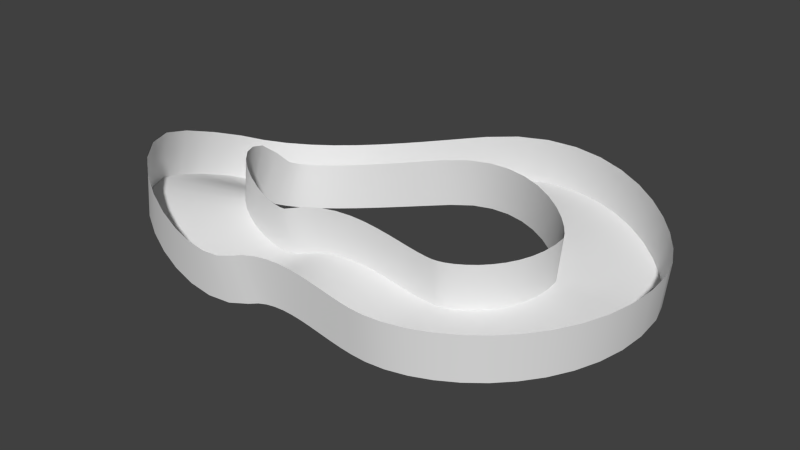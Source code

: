 # Source: TestTrack3.blend  (saved by Blender 2.73.0; exported with 4.5.12 LTS)
import bpy
from mathutils import Matrix  # noqa: F401  (used for matrix-valued properties, if any)

bpy.ops.wm.read_factory_settings(use_empty=True)
scene = bpy.context.scene
scene.name = 'Scene'

# ---- collections
col_collection_1 = bpy.data.collections.new('Collection 1'); scene.collection.children.link(col_collection_1)

# ---- world
world_world = bpy.data.worlds.new('World'); scene.world = world_world
world_world.color = (0.05088, 0.05088, 0.05088)
world_world.use_sun_shadow = False
world_world.sun_shadow_jitter_overblur = 0.0
world_world.cycles.sampling_method = 'MANUAL'
world_world.cycles.sample_map_resolution = 256

# ---- meshes
me_mesh = bpy.data.meshes.new('Mesh')
me_mesh.from_pydata([(-3.902, 2.42, -0.05873), (-5.901, 2.357, -0.06497), (-3.865, 2.134, 0.1981), (-5.808, 1.66, 0.1883), (-3.777, 1.879, 0.287), (-5.595, 1.051, 0.394), (-3.657, 1.678, 0.3187), (-5.265, 0.5, 0.4788), (-3.496, 1.5, 0.3117), (-4.851, 0.03658, 0.4614), (-3.285, 1.336, 0.2721), (-4.384, -0.3323, 0.3733), (-3.025, 1.189, 0.2061), (-3.887, -0.6152, 0.2457), (-2.727, 1.069, 0.1255), (-3.371, -0.824, 0.1041), (-2.408, 0.9823, 0.04581), (-2.845, -0.9679, -0.02945), (-2.084, 0.9305, -0.01668), (-2.312, -1.053, -0.134), (-1.774, 0.9134, -0.04704), (-1.78, -1.082, -0.1869), (-1.492, 0.9278, -0.03396), (-1.256, -1.054, -0.1623), (-1.197, 0.9792, 0.04829), (-0.803, -0.9792, -0.04829), (-0.9466, 1.03, 0.1333), (-0.5745, -0.9322, 0.0268), (-0.6499, 1.074, 0.1963), (-0.3882, -0.9047, 0.06314), (-0.3563, 1.102, 0.227), (-0.1951, -0.8858, 0.08003), (-0.06855, 1.118, 0.2317), (0.007023, -0.8743, 0.08001), (0.212, 1.125, 0.217), (0.2192, -0.8694, 0.0655), (0.485, 1.124, 0.189), (0.4413, -0.87, 0.03926), (0.7504, 1.118, 0.1532), (0.6729, -0.8749, 0.004599), (1.008, 1.109, 0.1149), (0.9136, -0.8829, -0.03467), (1.259, 1.1, 0.07872), (1.163, -0.8923, -0.07432), (1.501, 1.091, 0.04887), (1.421, -0.9015, -0.1097), (1.735, 1.084, 0.02922), (1.687, -0.9084, -0.1357), (1.92, 1.081, 0.02496), (2.002, -0.9101, -0.1487), (2.044, 1.09, 0.02791), (2.398, -0.87, -0.1516), (2.168, 1.124, 0.02967), (2.823, -0.7566, -0.1534), (2.32, 1.19, 0.03144), (3.231, -0.5802, -0.1551), (2.485, 1.29, 0.0332), (3.622, -0.3449, -0.1569), (2.652, 1.422, 0.03496), (3.99, -0.05182, -0.1587), (2.809, 1.584, 0.03673), (4.328, 0.2987, -0.1604), (2.95, 1.774, 0.03849), (4.629, 0.7063, -0.1622), (3.068, 1.991, 0.04025), (4.88, 1.17, -0.1639), (3.159, 2.236, 0.04201), (5.07, 1.685, -0.1657), (3.217, 2.511, 0.04378), (5.188, 2.248, -0.1675), (3.235, 2.823, 0.04554), (5.223, 2.849, -0.1692), (3.21, 3.145, 0.04514), (5.164, 3.511, -0.1688), (3.189, 3.217, 0.04996), (5.035, 3.963, -0.1463), (3.121, 3.347, 0.06971), (4.812, 4.402, -0.09378), (2.987, 3.532, 0.1042), (4.522, 4.808, -0.02617), (2.792, 3.742, 0.148), (4.167, 5.191, 0.0471), (2.541, 3.958, 0.1941), (3.751, 5.549, 0.1181), (2.241, 4.163, 0.2355), (3.273, 5.876, 0.1788), (1.899, 4.346, 0.2657), (2.735, 6.162, 0.2208), (1.519, 4.496, 0.2784), (2.14, 6.396, 0.2355), (1.104, 4.605, 0.2678), (1.493, 6.566, 0.2138), (0.6562, 4.664, 0.2277), (0.7997, 6.657, 0.1467), (0.1734, 4.665, 0.1513), (0.06926, 6.658, 0.02638), (-0.371, 4.592, 0.02379), (-0.6636, 6.563, -0.1475), (-0.7815, 4.505, -0.08805), (-1.163, 6.458, -0.2865), (-1.235, 4.398, -0.2094), (-1.673, 6.337, -0.4267), (-1.692, 4.273, -0.3253), (-2.209, 6.19, -0.5663), (-2.137, 4.128, -0.4276), (-2.758, 6.01, -0.6962), (-2.555, 3.963, -0.5087), (-3.311, 5.791, -0.8073), (-2.929, 3.781, -0.5624), (-3.858, 5.522, -0.8891), (-3.245, 3.586, -0.5843), (-4.386, 5.192, -0.9288), (-3.493, 3.386, -0.5739), (-4.881, 4.786, -0.9102), (-3.675, 3.182, -0.5331), (-5.314, 4.293, -0.8145), (-3.802, 2.965, -0.46), (-5.647, 3.718, -0.6266), (-3.883, 2.704, -0.3405), (-5.847, 3.082, -0.3437)], [], [(1, 3, 2, 0), (3, 5, 4, 2), (5, 7, 6, 4), (7, 9, 8, 6), (9, 11, 10, 8), (11, 13, 12, 10), (13, 15, 14, 12), (15, 17, 16, 14), (17, 19, 18, 16), (19, 21, 20, 18), (21, 23, 22, 20), (23, 25, 24, 22), (25, 27, 26, 24), (27, 29, 28, 26), (29, 31, 30, 28), (31, 33, 32, 30), (33, 35, 34, 32), (35, 37, 36, 34), (37, 39, 38, 36), (39, 41, 40, 38), (41, 43, 42, 40), (43, 45, 44, 42), (45, 47, 46, 44), (47, 49, 48, 46), (49, 51, 50, 48), (51, 53, 52, 50), (53, 55, 54, 52), (55, 57, 56, 54), (57, 59, 58, 56), (59, 61, 60, 58), (61, 63, 62, 60), (63, 65, 64, 62), (65, 67, 66, 64), (67, 69, 68, 66), (69, 71, 70, 68), (71, 73, 72, 70), (73, 75, 74, 72), (75, 77, 76, 74), (77, 79, 78, 76), (79, 81, 80, 78), (81, 83, 82, 80), (83, 85, 84, 82), (85, 87, 86, 84), (87, 89, 88, 86), (89, 91, 90, 88), (91, 93, 92, 90), (93, 95, 94, 92), (95, 97, 96, 94), (97, 99, 98, 96), (99, 101, 100, 98), (101, 103, 102, 100), (103, 105, 104, 102), (105, 107, 106, 104), (107, 109, 108, 106), (109, 111, 110, 108), (111, 113, 112, 110), (113, 115, 114, 112), (115, 117, 116, 114), (117, 119, 118, 116), (119, 1, 0, 118)])
me_mesh.polygons.foreach_set('use_smooth', [True] * 60)
me_mesh.use_remesh_preserve_volume = False
me_mesh.use_remesh_preserve_attributes = False
me_mesh.use_mirror_vertex_groups = False
me_mesh.update()
me_mesh_002 = bpy.data.meshes.new('Mesh.002')
me_mesh_002.from_pydata([(-3.902, 2.42, -0.05873), (-3.92, 2.893, 0.8222), (-3.865, 2.134, 0.1981), (-3.961, 2.507, 1.121), (-3.777, 1.879, 0.287), (-3.821, 2.101, 1.261), (-3.657, 1.678, 0.3187), (-3.623, 1.767, 1.314), (-3.496, 1.5, 0.3117), (-3.381, 1.495, 1.305), (-3.285, 1.336, 0.2721), (-3.105, 1.277, 1.254), (-3.025, 1.189, 0.2061), (-2.807, 1.107, 1.179), (-2.727, 1.069, 0.1255), (-2.502, 0.9818, 1.096), (-2.408, 0.9823, 0.04581), (-2.208, 0.8998, 1.022), (-2.084, 0.9305, -0.01668), (-1.947, 0.8563, 0.9712), (-1.774, 0.9134, -0.04704), (-1.748, 0.8434, 0.9502), (-1.492, 0.9278, -0.03396), (-1.633, 0.847, 0.9527), (-1.197, 0.9792, 0.04829), (-1.464, 0.8783, 1.007), (-0.9466, 1.03, 0.1333), (-1.189, 0.9317, 1.099), (-0.6499, 1.074, 0.1963), (-0.7887, 0.9888, 1.183), (-0.3563, 1.102, 0.227), (-0.4036, 1.025, 1.223), (-0.06855, 1.118, 0.2317), (-0.04081, 1.044, 1.229), (0.212, 1.125, 0.217), (0.2966, 1.05, 1.211), (0.485, 1.124, 0.189), (0.6082, 1.047, 1.178), (0.7504, 1.118, 0.1532), (0.8947, 1.039, 1.14), (1.008, 1.109, 0.1149), (1.157, 1.028, 1.101), (1.259, 1.1, 0.07872), (1.395, 1.017, 1.066), (1.501, 1.091, 0.04887), (1.608, 1.007, 1.04), (1.735, 1.084, 0.02922), (1.796, 1.0, 1.024), (1.92, 1.081, 0.02496), (1.941, 0.9947, 1.021), (2.044, 1.09, 0.02791), (2.06, 1.002, 1.024), (2.168, 1.124, 0.02967), (2.198, 1.038, 1.025), (2.32, 1.19, 0.03144), (2.363, 1.107, 1.027), (2.485, 1.29, 0.0332), (2.54, 1.212, 1.029), (2.652, 1.422, 0.03496), (2.717, 1.35, 1.03), (2.809, 1.584, 0.03673), (2.884, 1.521, 1.032), (2.95, 1.774, 0.03849), (3.034, 1.721, 1.033), (3.068, 1.991, 0.04025), (3.161, 1.949, 1.035), (3.159, 2.236, 0.04201), (3.258, 2.207, 1.037), (3.217, 2.511, 0.04378), (3.321, 2.497, 1.038), (3.235, 2.823, 0.04554), (3.343, 2.824, 1.04), (3.21, 3.145, 0.04514), (3.32, 3.14, 1.039), (3.189, 3.217, 0.04996), (3.311, 3.178, 1.042), (3.121, 3.347, 0.06971), (3.257, 3.282, 1.058), (2.987, 3.532, 0.1042), (3.128, 3.464, 1.092), (2.792, 3.742, 0.148), (2.926, 3.684, 1.137), (2.541, 3.958, 0.1941), (2.66, 3.915, 1.186), (2.241, 4.163, 0.2355), (2.333, 4.141, 1.231), (1.899, 4.346, 0.2657), (1.953, 4.345, 1.264), (1.519, 4.496, 0.2784), (1.524, 4.517, 1.278), (1.104, 4.605, 0.2678), (1.05, 4.643, 1.266), (0.6562, 4.664, 0.2277), (0.5327, 4.713, 1.219), (0.1734, 4.665, 0.1513), (-0.02433, 4.716, 1.13), (-0.371, 4.592, 0.02379), (-0.6258, 4.638, 0.9897), (-0.7815, 4.505, -0.08805), (-1.054, 4.549, 0.873), (-1.235, 4.398, -0.2094), (-1.502, 4.446, 0.7532), (-1.692, 4.273, -0.3253), (-1.945, 4.326, 0.6407), (-2.137, 4.128, -0.4276), (-2.369, 4.19, 0.5432), (-2.555, 3.963, -0.5087), (-2.757, 4.039, 0.4676), (-2.929, 3.781, -0.5624), (-3.092, 3.879, 0.4194), (-3.245, 3.586, -0.5843), (-3.358, 3.717, 0.4006), (-3.493, 3.386, -0.5739), (-3.547, 3.568, 0.4079), (-3.675, 3.182, -0.5331), (-3.669, 3.436, 0.4342), (-3.802, 2.965, -0.46), (-3.747, 3.307, 0.4781), (-3.883, 2.704, -0.3405), (-3.801, 3.138, 0.5564), (-5.901, 2.357, -0.06497), (-5.919, 2.83, 0.816), (-5.808, 1.66, 0.1883), (-5.904, 2.033, 1.111), (-5.595, 1.051, 0.394), (-5.639, 1.273, 1.368), (-5.265, 0.5, 0.4788), (-5.232, 0.5894, 1.474), (-4.851, 0.03658, 0.4614), (-4.735, 0.03148, 1.455), (-4.384, -0.3323, 0.3733), (-4.204, -0.3912, 1.355), (-3.887, -0.6152, 0.2457), (-3.669, -0.6978, 1.218), (-3.371, -0.824, 0.1041), (-3.146, -0.9115, 1.074), (-2.845, -0.9679, -0.02945), (-2.645, -1.05, 0.9469), (-2.312, -1.053, -0.134), (-2.176, -1.127, 0.8539), (-1.78, -1.082, -0.1869), (-1.754, -1.152, 0.8103), (-1.256, -1.054, -0.1623), (-1.397, -1.135, 0.8244), (-0.803, -0.9792, -0.04829), (-1.07, -1.08, 0.9102), (-0.5745, -0.9322, 0.0268), (-0.8166, -1.03, 0.9921), (-0.3882, -0.9047, 0.06314), (-0.527, -0.9895, 1.05), (-0.1951, -0.8858, 0.08003), (-0.2424, -0.9632, 1.076), (0.007023, -0.8743, 0.08001), (0.03477, -0.9491, 1.077), (0.2192, -0.8694, 0.0655), (0.3038, -0.9445, 1.059), (0.4413, -0.87, 0.03926), (0.5645, -0.9469, 1.029), (0.6729, -0.8749, 0.004599), (0.8173, -0.9541, 0.991), (0.9136, -0.8829, -0.03467), (1.062, -0.964, 0.9509), (1.163, -0.8923, -0.07432), (1.299, -0.9747, 0.9129), (1.421, -0.9015, -0.1097), (1.528, -0.9846, 0.8811), (1.687, -0.9084, -0.1357), (1.748, -0.9922, 0.8589), (2.002, -0.9101, -0.1487), (2.023, -0.9961, 0.8474), (2.398, -0.87, -0.1516), (2.414, -0.9583, 0.8444), (2.823, -0.7566, -0.1534), (2.853, -0.843, 0.8424), (3.231, -0.5802, -0.1551), (3.274, -0.6631, 0.8405), (3.622, -0.3449, -0.1569), (3.676, -0.4229, 0.8386), (3.99, -0.05182, -0.1587), (4.055, -0.1235, 0.8366), (4.328, 0.2987, -0.1604), (4.404, 0.235, 0.8347), (4.629, 0.7063, -0.1622), (4.713, 0.6525, 0.8328), (4.88, 1.17, -0.1639), (4.973, 1.128, 0.8308), (5.07, 1.685, -0.1657), (5.17, 1.657, 0.8289), (5.188, 2.248, -0.1675), (5.293, 2.234, 0.8269), (5.223, 2.849, -0.1692), (5.331, 2.85, 0.825), (5.164, 3.511, -0.1688), (5.274, 3.506, 0.8251), (5.035, 3.963, -0.1463), (5.156, 3.924, 0.8456), (4.812, 4.402, -0.09378), (4.948, 4.338, 0.8949), (4.522, 4.808, -0.02617), (4.662, 4.741, 0.9616), (4.167, 5.191, 0.0471), (4.302, 5.132, 1.036), (3.751, 5.549, 0.1181), (3.869, 5.506, 1.11), (3.273, 5.876, 0.1788), (3.365, 5.853, 1.174), (2.735, 6.162, 0.2208), (2.789, 6.162, 1.219), (2.14, 6.396, 0.2355), (2.145, 6.417, 1.235), (1.493, 6.566, 0.2138), (1.438, 6.604, 1.212), (0.7997, 6.657, 0.1467), (0.6761, 6.706, 1.138), (0.06926, 6.658, 0.02638), (-0.1285, 6.709, 1.005), (-0.6636, 6.563, -0.1475), (-0.9184, 6.609, 0.8184), (-1.163, 6.458, -0.2865), (-1.436, 6.503, 0.6745), (-1.673, 6.337, -0.4267), (-1.94, 6.385, 0.5359), (-2.209, 6.19, -0.5663), (-2.462, 6.243, 0.3997), (-2.758, 6.01, -0.6962), (-2.99, 6.072, 0.2745), (-3.311, 5.791, -0.8073), (-3.513, 5.867, 0.169), (-3.858, 5.522, -0.8891), (-4.02, 5.62, 0.09271), (-4.386, 5.192, -0.9288), (-4.499, 5.323, 0.05612), (-4.881, 4.786, -0.9102), (-4.935, 4.968, 0.07159), (-5.314, 4.293, -0.8145), (-5.308, 4.547, 0.1528), (-5.647, 3.718, -0.6266), (-5.593, 4.06, 0.3115), (-5.847, 3.082, -0.3437), (-5.765, 3.516, 0.5533)], [], [(1, 0, 2, 3), (3, 2, 4, 5), (5, 4, 6, 7), (7, 6, 8, 9), (9, 8, 10, 11), (11, 10, 12, 13), (13, 12, 14, 15), (15, 14, 16, 17), (17, 16, 18, 19), (19, 18, 20, 21), (21, 20, 22, 23), (23, 22, 24, 25), (25, 24, 26, 27), (27, 26, 28, 29), (29, 28, 30, 31), (31, 30, 32, 33), (33, 32, 34, 35), (35, 34, 36, 37), (37, 36, 38, 39), (39, 38, 40, 41), (41, 40, 42, 43), (43, 42, 44, 45), (45, 44, 46, 47), (47, 46, 48, 49), (49, 48, 50, 51), (51, 50, 52, 53), (53, 52, 54, 55), (55, 54, 56, 57), (57, 56, 58, 59), (59, 58, 60, 61), (61, 60, 62, 63), (63, 62, 64, 65), (65, 64, 66, 67), (67, 66, 68, 69), (69, 68, 70, 71), (71, 70, 72, 73), (73, 72, 74, 75), (75, 74, 76, 77), (77, 76, 78, 79), (79, 78, 80, 81), (81, 80, 82, 83), (83, 82, 84, 85), (85, 84, 86, 87), (87, 86, 88, 89), (89, 88, 90, 91), (91, 90, 92, 93), (93, 92, 94, 95), (95, 94, 96, 97), (97, 96, 98, 99), (99, 98, 100, 101), (101, 100, 102, 103), (103, 102, 104, 105), (105, 104, 106, 107), (107, 106, 108, 109), (109, 108, 110, 111), (111, 110, 112, 113), (113, 112, 114, 115), (115, 114, 116, 117), (117, 116, 118, 119), (119, 118, 0, 1), (121, 123, 122, 120), (123, 125, 124, 122), (125, 127, 126, 124), (127, 129, 128, 126), (129, 131, 130, 128), (131, 133, 132, 130), (133, 135, 134, 132), (135, 137, 136, 134), (137, 139, 138, 136), (139, 141, 140, 138), (141, 143, 142, 140), (143, 145, 144, 142), (145, 147, 146, 144), (147, 149, 148, 146), (149, 151, 150, 148), (151, 153, 152, 150), (153, 155, 154, 152), (155, 157, 156, 154), (157, 159, 158, 156), (159, 161, 160, 158), (161, 163, 162, 160), (163, 165, 164, 162), (165, 167, 166, 164), (167, 169, 168, 166), (169, 171, 170, 168), (171, 173, 172, 170), (173, 175, 174, 172), (175, 177, 176, 174), (177, 179, 178, 176), (179, 181, 180, 178), (181, 183, 182, 180), (183, 185, 184, 182), (185, 187, 186, 184), (187, 189, 188, 186), (189, 191, 190, 188), (191, 193, 192, 190), (193, 195, 194, 192), (195, 197, 196, 194), (197, 199, 198, 196), (199, 201, 200, 198), (201, 203, 202, 200), (203, 205, 204, 202), (205, 207, 206, 204), (207, 209, 208, 206), (209, 211, 210, 208), (211, 213, 212, 210), (213, 215, 214, 212), (215, 217, 216, 214), (217, 219, 218, 216), (219, 221, 220, 218), (221, 223, 222, 220), (223, 225, 224, 222), (225, 227, 226, 224), (227, 229, 228, 226), (229, 231, 230, 228), (231, 233, 232, 230), (233, 235, 234, 232), (235, 237, 236, 234), (237, 239, 238, 236), (239, 121, 120, 238)])
me_mesh_002.polygons.foreach_set('use_smooth', [True] * 120)
me_mesh_002.use_remesh_preserve_volume = False
me_mesh_002.use_remesh_preserve_attributes = False
me_mesh_002.use_mirror_vertex_groups = False
me_mesh_002.update()

# ---- objects
ob_testtrack3 = bpy.data.objects.new('TestTrack3', me_mesh)
ob_testtrack3_wall = bpy.data.objects.new('TestTrack3.Wall', me_mesh_002)

# ---- transforms, parenting, visibility, modifiers, constraints
ob_testtrack3.location = (0.0, 0.0, 0.0)
ob_testtrack3.lineart.crease_threshold = 0.0
ob_testtrack3_wall.location = (0.0, 0.0, 0.0)
ob_testtrack3_wall.lineart.crease_threshold = 0.0

# ---- collection membership
col_collection_1.objects.link(ob_testtrack3)
col_collection_1.objects.link(ob_testtrack3_wall)

# ---- scene / render settings (as saved in the file)
scene.frame_start = 1; scene.frame_end = 250; scene.frame_set(1)
scene.render.engine = 'BLENDER_EEVEE_NEXT'
scene.render.resolution_percentage = 50
scene.render.dither_intensity = 0.0
scene.cycles.use_denoising = False
scene.cycles.samples = 10
scene.cycles.sampling_pattern = 'TABULATED_SOBOL'
scene.cycles.light_sampling_threshold = 0.0
scene.cycles.use_adaptive_sampling = False
scene.cycles.use_light_tree = False
scene.cycles.blur_glossy = 0.0
scene.cycles.pixel_filter_type = 'GAUSSIAN'
scene.cycles.sample_clamp_indirect = 0.0
scene.view_settings.view_transform = 'Standard'
bpy.context.view_layer.update()

# ---- added for rendering (the .blend has no active camera and no usable light): camera, sun
cam_auto = bpy.data.cameras.new('AutoCamera')
cam_auto.lens = 50.0
cam_auto.sensor_width = 36.0
cam_auto.clip_end = 1000.0
ob_auto_camera = bpy.data.objects.new('AutoCamera', cam_auto)
scene.collection.objects.link(ob_auto_camera)
ob_auto_camera.location = (12.5971, -12.6907, 10.5857)
ob_auto_camera.rotation_euler = (1.09748, -7.21219e-08, 0.694738)
scene.camera = ob_auto_camera
light_auto_sun = bpy.data.lights.new('AutoSun', 'SUN')
light_auto_sun.energy = 3.0
light_auto_sun.angle = 0.0523599
ob_auto_sun = bpy.data.objects.new('AutoSun', light_auto_sun)
scene.collection.objects.link(ob_auto_sun)
ob_auto_sun.rotation_euler = (0.872665, 0.174533, 0.523599)
bpy.context.view_layer.update()
